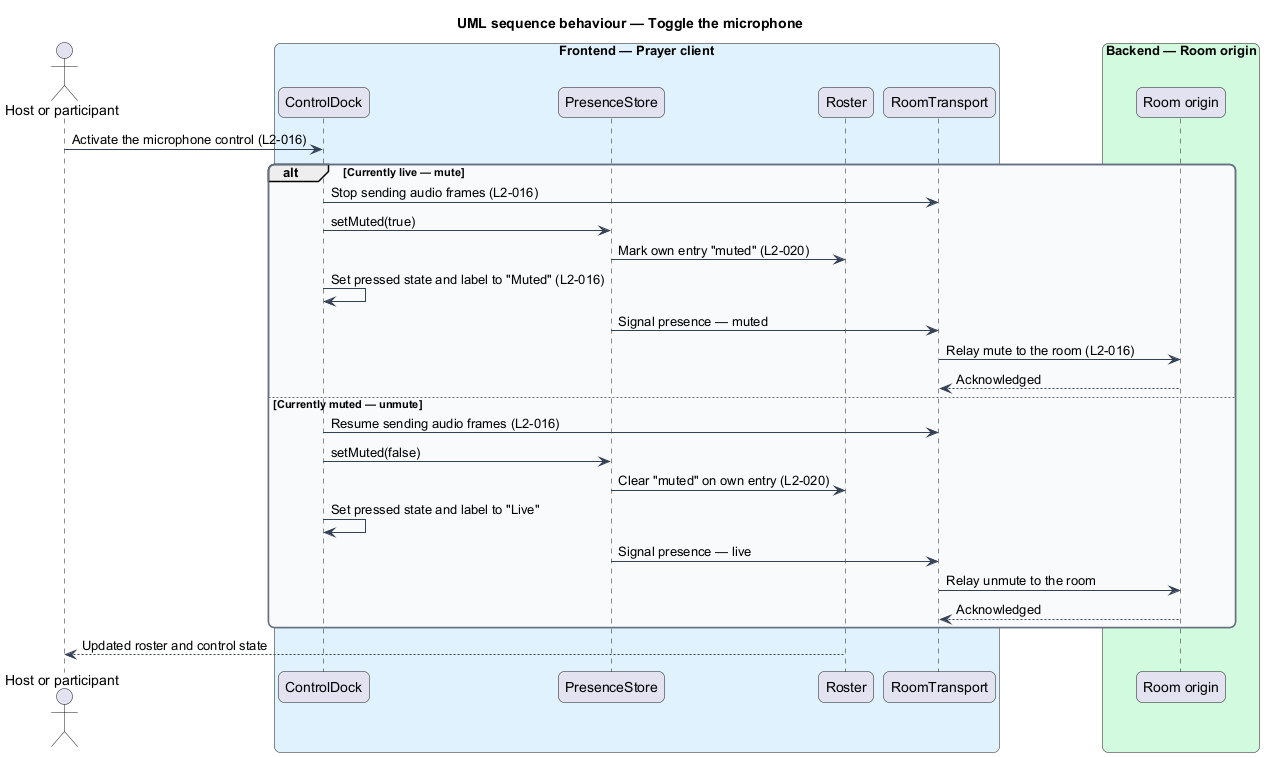

The diagram above was rendered by PlantUML. Its source (embedded in the PNG):
@startuml
title UML sequence behaviour — Toggle the microphone
skinparam backgroundColor #FFFFFF
skinparam shadowing false
skinparam roundcorner 12
skinparam defaultFontName Arial
skinparam ArrowColor #344054
skinparam rectangle {
  BorderColor #344054
  FontColor #101828
}
skinparam package {
  BorderColor #667085
  FontColor #101828
  BackgroundColor #F9FAFB
}
actor "Host or participant" as person
box "Frontend — Prayer client" #E0F2FE
  participant "ControlDock" as dock
  participant "PresenceStore" as store
  participant "Roster" as roster
  participant "RoomTransport" as transport
end box
box "Backend — Room origin" #D1FADF
  participant "Room origin" as origin
end box

person -> dock : Activate the microphone control (L2-016)
alt Currently live — mute
  dock -> transport : Stop sending audio frames (L2-016)
  dock -> store : setMuted(true)
  store -> roster : Mark own entry "muted" (L2-020)
  dock -> dock : Set pressed state and label to "Muted" (L2-016)
  store -> transport : Signal presence — muted
  transport -> origin : Relay mute to the room (L2-016)
  origin --> transport : Acknowledged
else Currently muted — unmute
  dock -> transport : Resume sending audio frames (L2-016)
  dock -> store : setMuted(false)
  store -> roster : Clear "muted" on own entry (L2-020)
  dock -> dock : Set pressed state and label to "Live"
  store -> transport : Signal presence — live
  transport -> origin : Relay unmute to the room
  origin --> transport : Acknowledged
end
roster --> person : Updated roster and control state
@enduml